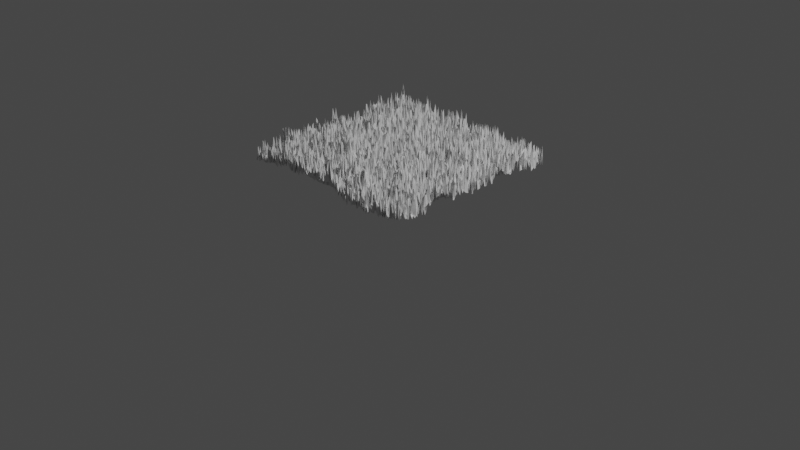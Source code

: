 # Source: template.blend  (saved by Blender 3.1.7; exported with 4.5.12 LTS)
import bpy
from mathutils import Matrix  # noqa: F401  (used for matrix-valued properties, if any)

bpy.ops.wm.read_factory_settings(use_empty=True)
scene = bpy.context.scene
scene.name = 'Scene'

# ---- collections
col_collection = bpy.data.collections.new('Collection'); scene.collection.children.link(col_collection)
col_props = bpy.data.collections.new('Props'); scene.collection.children.link(col_props)

# ---- node groups
ng_geometry_nodes = bpy.data.node_groups.new('Geometry Nodes', 'GeometryNodeTree')
_s = ng_geometry_nodes.interface.new_socket(name='Geometry', in_out='OUTPUT', socket_type='NodeSocketGeometry')
_s = ng_geometry_nodes.interface.new_socket(name='Geometry', in_out='INPUT', socket_type='NodeSocketGeometry')
ng_geometry_nodes.is_modifier = True
_N = ng_geometry_nodes.nodes; _L = ng_geometry_nodes.links
n0 = _N.new('NodeGroupInput'); n0.name = 'Group Input'; n0.location = (-496, 65)
n1 = _N.new('GeometryNodeSubdivideMesh'); n1.name = 'Subdivide Mesh'; n1.location = (-302, 63)
n1.inputs[1].default_value = 4
n2 = _N.new('GeometryNodeSetPosition'); n2.name = 'Set Position'; n2.location = (-27, 46)
n3 = _N.new('GeometryNodeInputPosition'); n3.name = 'Position'; n3.location = (-366, -58)
n4 = _N.new('ShaderNodeCombineXYZ'); n4.name = 'Combine XYZ'; n4.location = (-192, -149)
n5 = _N.new('ShaderNodeValToRGB'); n5.name = 'ColorRamp'; n5.location = (-525, -159)
n5.color_ramp.interpolation = 'EASE'
while len(n5.color_ramp.elements) > 1: n5.color_ramp.elements.remove(n5.color_ramp.elements[-1])
n5.color_ramp.elements[0].position = 0.0; n5.color_ramp.elements[0].color = (0.0, 0.0, 0.0, 1.0)
_e = n5.color_ramp.elements.new(1.0); _e.color = (1.0, 1.0, 1.0, 1.0)
n6 = _N.new('ShaderNodeCombineXYZ'); n6.name = 'Combine XYZ.001'; n6.location = (367, -319)
n7 = _N.new('GeometryNodeInputPosition'); n7.name = 'Position.001'; n7.location = (193, -228)
n8 = _N.new('ShaderNodeValToRGB'); n8.name = 'ColorRamp.001'; n8.location = (35, -329)
n8.color_ramp.interpolation = 'EASE'
while len(n8.color_ramp.elements) > 1: n8.color_ramp.elements.remove(n8.color_ramp.elements[-1])
n8.color_ramp.elements[0].position = 0.0; n8.color_ramp.elements[0].color = (0.0, 0.0, 0.0, 1.0)
_e = n8.color_ramp.elements.new(1.0); _e.color = (1.0, 1.0, 1.0, 1.0)
n9 = _N.new('ShaderNodeTexNoise'); n9.name = 'Noise Texture.001'; n9.location = (-232, -317)
n9.noise_dimensions = '2D'
n9.inputs[2].default_value = 2.0
n9.inputs[3].default_value = 2.6
n9.inputs[4].default_value = 0.25
n9.inputs[8].default_value = 1.0
n10 = _N.new('ShaderNodeTexNoise'); n10.name = 'Noise Texture'; n10.location = (-792, -147)
n10.noise_dimensions = '2D'
n10.inputs[2].default_value = 2.0
n10.inputs[3].default_value = 2.5
n10.inputs[4].default_value = 0.1
n10.inputs[8].default_value = 1.0
n11 = _N.new('GeometryNodeSetPosition'); n11.name = 'Set Position.001'; n11.location = (410, 38)
n12 = _N.new('GeometryNodeSubdivideMesh'); n12.name = 'Subdivide Mesh.001'; n12.location = (192, 31)
n12.inputs[1].default_value = 3
n13 = _N.new('NodeGroupOutput'); n13.name = 'Group Output'; n13.location = (632, 29)
n14 = _N.new('FunctionNodeRandomValue'); n14.name = 'Random Value'; n14.location = (-1028, -379)
n14.data_type = 'FLOAT_VECTOR'
n14.inputs[1].default_value = (0.1, 0.1, 0.1)
_L.new(n0.outputs[0], n1.inputs[0])
_L.new(n4.outputs[0], n2.inputs[3])
_L.new(n3.outputs[0], n2.inputs[2])
_L.new(n5.outputs[0], n4.inputs[2])
_L.new(n10.outputs[0], n5.inputs[0])
_L.new(n1.outputs[0], n2.inputs[0])
_L.new(n2.outputs[0], n12.inputs[0])
_L.new(n6.outputs[0], n11.inputs[3])
_L.new(n7.outputs[0], n11.inputs[2])
_L.new(n8.outputs[0], n6.inputs[2])
_L.new(n9.outputs[0], n8.inputs[0])
_L.new(n12.outputs[0], n11.inputs[0])
_L.new(n11.outputs[0], n13.inputs[0])
_L.new(n14.outputs[0], n10.inputs[0])
_L.new(n14.outputs[0], n9.inputs[0])
n13.is_active_output = True

# ---- world
world_world = bpy.data.worlds.new('World'); scene.world = world_world
world_world.use_nodes = True; world_world.node_tree.nodes.clear()
_N = world_world.node_tree.nodes; _L = world_world.node_tree.links
n0 = _N.new('ShaderNodeOutputWorld'); n0.name = 'World Output'; n0.location = (300, 300)
n1 = _N.new('ShaderNodeBackground'); n1.name = 'Background'; n1.location = (10, 300)
n1.inputs[0].default_value = (0.05088, 0.05088, 0.05088, 1.0)
_L.new(n1.outputs[0], n0.inputs[0])
n0.is_active_output = True
world_world.color = (0.05088, 0.05088, 0.05088)
world_world.use_sun_shadow = False
world_world.sun_shadow_jitter_overblur = 0.0

# ---- cameras
cam_camera = bpy.data.cameras.new('Camera')
cam_camera.clip_end = 100.0
cam_camera.ortho_scale = 7.314

# ---- lights
light_light = bpy.data.lights.new('Light', 'POINT')
light_light.transmission_factor = 0.0
light_light.energy = 1000.0
light_light.shadow_soft_size = 0.1
light_light.shadow_maximum_resolution = 0.006
light_light.use_absolute_resolution = True

# ---- meshes
me_plane = bpy.data.meshes.new('Plane')
me_plane.from_pydata([(-1.0, -1.0, 0.0), (1.0, -1.0, 0.0), (-1.0, 1.0, 0.0), (1.0, 1.0, 0.0)], [], [(0, 1, 3, 2)])
_uv = me_plane.uv_layers.new(name='UVMap')
_uv.uv.foreach_set('vector', [0.0, 0.0, 1.0, 0.0, 1.0, 1.0, 0.0, 1.0])
me_plane.use_remesh_fix_poles = True
me_plane.use_remesh_preserve_attributes = False
me_plane.update()

# ---- objects
ob_plane = bpy.data.objects.new('Plane', me_plane)
ob_light = bpy.data.objects.new('Light', light_light)
ob_camera = bpy.data.objects.new('Camera', cam_camera)

# ---- transforms, parenting, visibility, modifiers, constraints
ob_plane.location = (0.0, 0.0, 0.0)
_m = ob_plane.modifiers.new('GeometryNodes', 'NODES')
_m.node_group = ng_geometry_nodes
ob_light.location = (4.076, 1.005, 5.904)
ob_light.rotation_euler = (0.6503, 0.05522, 1.866)
ob_light.lock_rotations_4d = False
ob_light.empty_display_type = 'ARROWS'
ob_light.color = (0.0, 0.0, 0.0, 0.0)
ob_light.lineart.crease_threshold = 0.0
ob_camera.location = (7.359, -6.926, 4.958)
ob_camera.rotation_euler = (1.109, 0.0, 0.8149)
ob_camera.lock_rotations_4d = False
ob_camera.empty_display_type = 'ARROWS'
ob_camera.color = (0.0, 0.0, 0.0, 0.0)
ob_camera.display_type = 'WIRE'
ob_camera.lineart.crease_threshold = 0.0

# ---- collection membership
scene.collection.objects.link(ob_plane)
col_collection.objects.link(ob_light)
col_collection.objects.link(ob_camera)

# ---- scene / render settings (as saved in the file)
scene.camera = ob_camera
scene.frame_start = 1; scene.frame_end = 250; scene.frame_set(1)
scene.render.engine = 'BLENDER_EEVEE_NEXT'
scene.cycles.sampling_pattern = 'TABULATED_SOBOL'
scene.cycles.use_light_tree = False
scene.view_settings.view_transform = 'Filmic'
bpy.context.view_layer.update()
